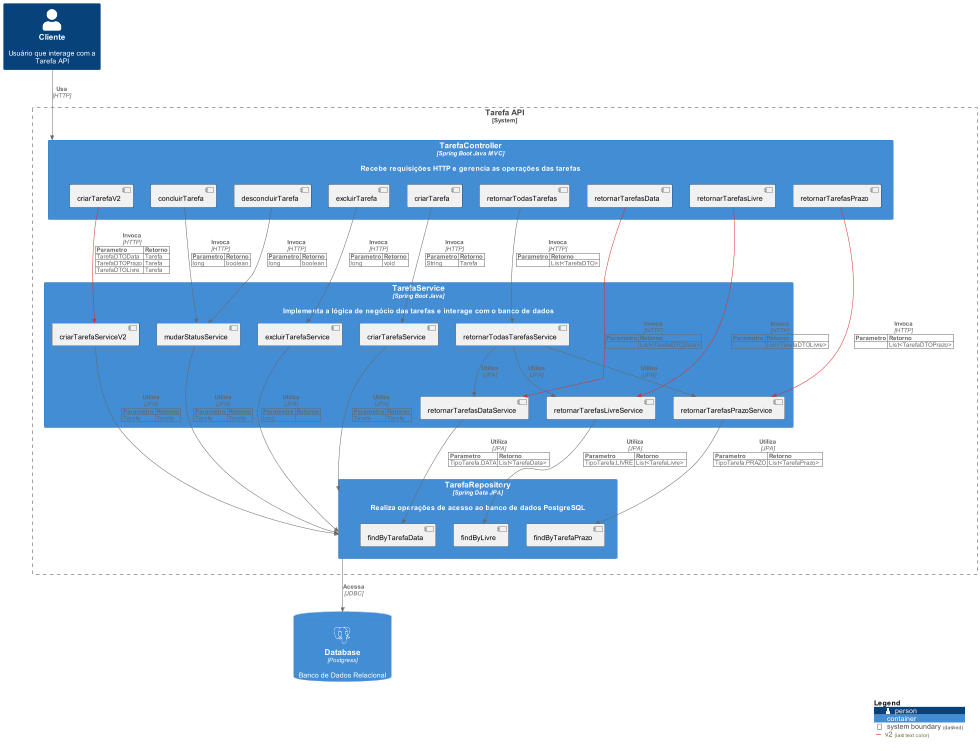

The diagram above was rendered by PlantUML. Its source (embedded in the PNG):
@startuml TarefaAPI_Specification

!include https://raw.githubusercontent.com/plantuml-stdlib/C4-PlantUML/master/C4_Container.puml
!define DEVICONS https://raw.githubusercontent.com/tupadr3/plantuml-icon-font-sprites/master/devicons
!define FONTAWESOME https://raw.githubusercontent.com/tupadr3/plantuml-icon-font-sprites/master/font-awesome-5
!include DEVICONS/java.puml
!include FONTAWESOME/users.puml
!include DEVICONS/postgresql.puml

AddElementTag("v1.0", $borderColor="#d73027")
AddRelTag("v1", $lineColor="#d73027")
AddRelTag("v2", $lineColor="#d73027")
SetPropertyHeader("Parametro","Retorno")
System_Boundary(tarefaApiBoundary, "Tarefa API") {


    Container(tarefaController, "TarefaController", "Spring Boot Java MVC", "Recebe requisições HTTP e gerencia as operações das tarefas") {
        Component criarTarefa
        Component criarTarefaV2
        Component concluirTarefa
        Component desconcluirTarefa
        Component excluirTarefa
        Component retornarTodasTarefas
        Component retornarTarefasData
        Component retornarTarefasPrazo
        Component retornarTarefasLivre
    }

    Container(tarefaService, "TarefaService", "Spring Boot Java", "Implementa a lógica de negócio das tarefas e interage com o banco de dados") {
        Component criarTarefaService
        Component criarTarefaServiceV2

        Component mudarStatusService
        Component excluirTarefaService
        Component retornarTodasTarefasService
        Component retornarTarefasDataService
        Component retornarTarefasPrazoService
        Component retornarTarefasLivreService
    }

    Container(tarefaRepository, "TarefaRepository", "Spring Data JPA", "Realiza operações de acesso ao banco de dados PostgreSQL") {
        Component findByTarefaData
        Component findByTarefaPrazo
        Component findByLivre
    }
    AddProperty("TarefaDTOData", "Tarefa")
    AddProperty("TarefaDTOPrazo", "Tarefa")
    AddProperty("TarefaDTOLivre", "Tarefa")
    Rel(criarTarefaV2, criarTarefaServiceV2, "Invoca", "HTTP", $tags="v2")
    AddProperty("String", "Tarefa")
    Rel(criarTarefa, criarTarefaService, "Invoca", "HTTP")
    AddProperty("long", "boolean")
    Rel(concluirTarefa, mudarStatusService, "Invoca", "HTTP")
    AddProperty("long", "boolean")
    Rel(desconcluirTarefa, mudarStatusService, "Invoca", "HTTP")
    AddProperty("long", "void")
    Rel(excluirTarefa, excluirTarefaService, "Invoca", "HTTP")
    AddProperty("", "List<TarefaDTO>")
    Rel(retornarTodasTarefas, retornarTodasTarefasService, "Invoca", "HTTP")
    AddProperty("", "List<TarefaDTOData>")
    Rel(retornarTarefasData, retornarTarefasDataService, "Invoca", "HTTP", $tags="v2")
    AddProperty("", "List<TarefaDTOPrazo>")
    Rel(retornarTarefasPrazo, retornarTarefasPrazoService, "Invoca", "HTTP", $tags="v2")
    AddProperty("", "List<TarefaDTOLivre>")
    Rel(retornarTarefasLivre, retornarTarefasLivreService, "Invoca", "HTTP", $tags="v2")

    AddProperty("Tarefa", "Tarefa")
    Rel(criarTarefaService, tarefaRepository, "Utiliza", "JPA")
    AddProperty("Tarefa", "Tarefa")
    Rel(criarTarefaServiceV2, tarefaRepository, "Utiliza", "JPA")
    AddProperty("Tarefa", "Tarefa")
    Rel(mudarStatusService, tarefaRepository, "Utiliza", "JPA")
    AddProperty("long", "")
    Rel(excluirTarefaService, tarefaRepository, "Utiliza", "JPA")

    Rel(retornarTodasTarefasService, retornarTarefasDataService, "Utiliza", "JPA")
    Rel(retornarTodasTarefasService, retornarTarefasLivreService, "Utiliza", "JPA")
    Rel(retornarTodasTarefasService, retornarTarefasPrazoService, "Utiliza", "JPA")

    AddProperty("TipoTarefa.DATA", "List<TarefaData> ")
    Rel(retornarTarefasDataService, findByTarefaData, "Utiliza", "JPA")
    AddProperty("TipoTarefa.PRAZO", "List<TarefaPrazo> ")
    Rel(retornarTarefasPrazoService, findByTarefaPrazo, "Utiliza", "JPA")
    AddProperty("TipoTarefa.LIVRE", "List<TarefaLivre> ")
    Rel(retornarTarefasLivreService, findByLivre, "Utiliza", "JPA")
}

ContainerDb(postgres, "Database", "Postgress", "Banco de Dados Relacional", $sprite="postgresql")
Rel(tarefaRepository, postgres, "Acessa", "JDBC")

Person(customer, "Cliente", "Usuário que interage com a Tarefa API")

Rel(customer, tarefaController, "Usa", "HTTP")

SHOW_LEGEND()
@enduml